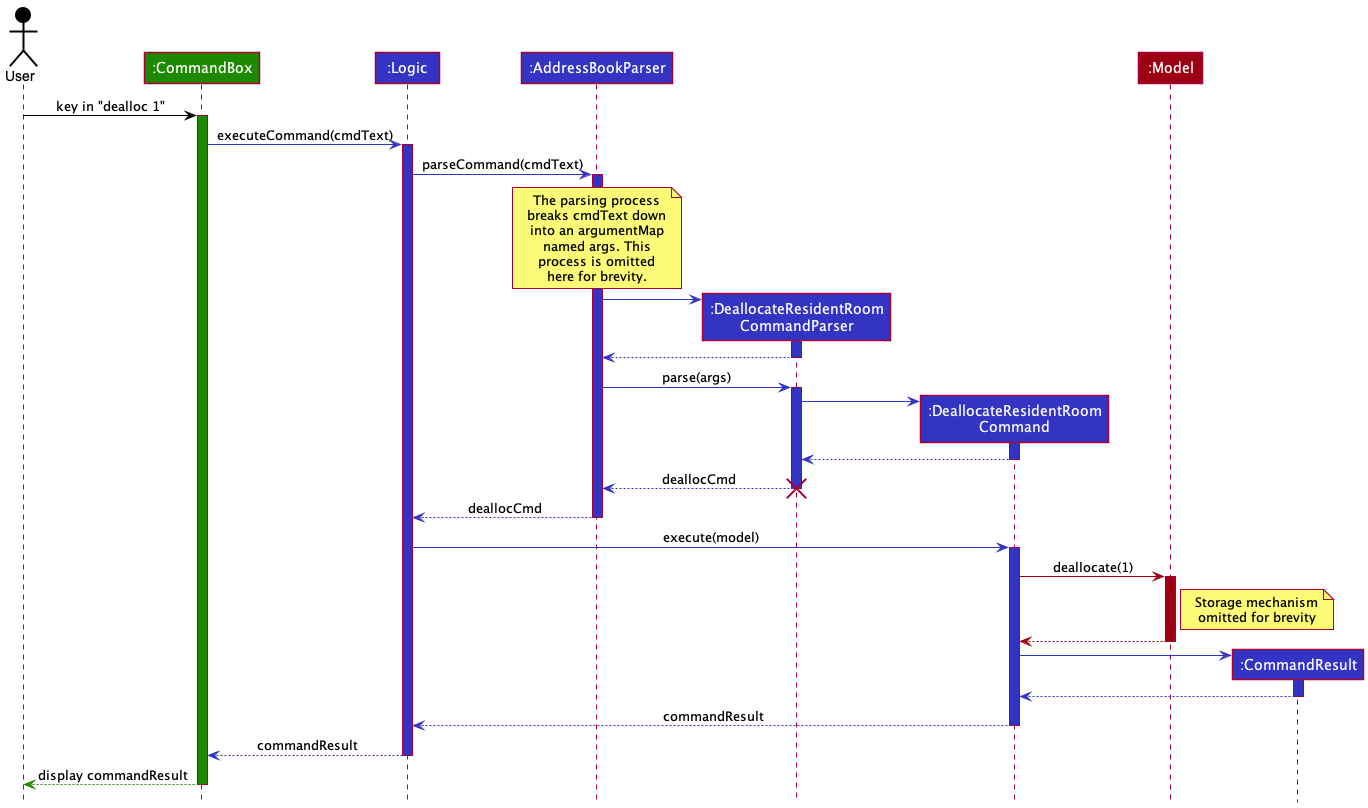

The diagram above was rendered by PlantUML. Its source (embedded in the PNG):
@startuml
!include ../style.puml

Actor User as user USER_COLOR
Participant ":CommandBox" as ui UI_COLOR
Participant ":Logic" as logic LOGIC_COLOR
Participant ":AddressBookParser" as abParser LOGIC_COLOR
Participant ":DeallocateResidentRoom\nCommandParser" as deallocParser LOGIC_COLOR
Participant ":DeallocateResidentRoom\nCommand" as deallocCmd LOGIC_COLOR
Participant ":Model" as model MODEL_COLOR
Participant ":CommandResult" as cmdResult LOGIC_COLOR


user -[USER_COLOR]> ui: key in "dealloc 1"
activate ui UI_COLOR

ui -[LOGIC_COLOR]> logic: executeCommand(cmdText)
activate logic LOGIC_COLOR

logic -[LOGIC_COLOR]> abParser: parseCommand(cmdText)
activate abParser LOGIC_COLOR

note over abParser
The parsing process
breaks cmdText down
into an argumentMap
named args. This
process is omitted
here for brevity.
end note

abParser -[LOGIC_COLOR]> deallocParser **:
activate deallocParser LOGIC_COLOR
return

abParser -[LOGIC_COLOR]> deallocParser: parse(args)
activate deallocParser LOGIC_COLOR
deallocParser -[LOGIC_COLOR]> deallocCmd**:
activate deallocCmd LOGIC_COLOR
return

return deallocCmd
destroy deallocParser
return deallocCmd

logic -[LOGIC_COLOR]> deallocCmd: execute(model)
activate deallocCmd LOGIC_COLOR
deallocCmd -[MODEL_COLOR]> model: deallocate(1)
activate model MODEL_COLOR
note right of model
Storage mechanism
omitted for brevity
end note
return

deallocCmd -[LOGIC_COLOR]> cmdResult**:
activate cmdResult LOGIC_COLOR
return

return commandResult
return commandResult

ui --[UI_COLOR]> user: display commandResult
deactivate

@enduml